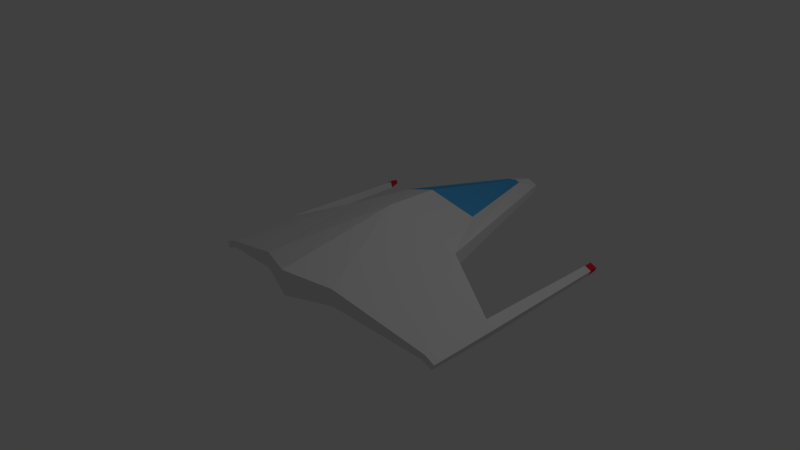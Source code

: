 # Source: Starfighter.blend  (saved by Blender 2.78.0; exported with 4.5.12 LTS)
import bpy
from mathutils import Matrix  # noqa: F401  (used for matrix-valued properties, if any)

bpy.ops.wm.read_factory_settings(use_empty=True)
scene = bpy.context.scene
scene.name = 'Scene'

# ---- collections
col_collection_1 = bpy.data.collections.new('Collection 1'); scene.collection.children.link(col_collection_1)

# ---- materials (node trees are filled in below, after node groups)
mat_hull = bpy.data.materials.new('Hull')
mat_hull.alpha_threshold = 0.0
mat_hull.use_transparent_shadow = False
mat_hull.roughness = 0.5
mat_hull.line_color = (0.0, 0.0, 0.0, 1.0)
mat_glass = bpy.data.materials.new('Glass')
mat_glass.alpha_threshold = 0.0
mat_glass.use_transparent_shadow = False
mat_glass.diffuse_color = (0.08019, 0.4131, 0.8, 1.0)
mat_glass.roughness = 0.5
mat_laser = bpy.data.materials.new('Laser')
mat_laser.alpha_threshold = 0.0
mat_laser.use_transparent_shadow = False
mat_laser.diffuse_color = (0.8, 0.01923, 0.05431, 1.0)
mat_laser.roughness = 0.5

# ---- material node trees

# ---- world
world_world = bpy.data.worlds.new('World'); scene.world = world_world
world_world.color = (0.05088, 0.05088, 0.05088)
world_world.use_sun_shadow = False
world_world.sun_shadow_jitter_overblur = 0.0
world_world.cycles.sampling_method = 'MANUAL'

# ---- cameras
cam_camera = bpy.data.cameras.new('Camera')
cam_camera.clip_end = 100.0
cam_camera.lens = 35.0
cam_camera.sensor_width = 32.0
cam_camera.sensor_height = 18.0
cam_camera.ortho_scale = 7.314
cam_camera.dof.focus_distance = 0.0
cam_camera.dof.aperture_fstop = 128.0

# ---- lights
light_lamp = bpy.data.lights.new('Lamp', 'POINT')
light_lamp.transmission_factor = 0.0
light_lamp.cutoff_distance = 30.0
light_lamp.energy = 100.0
light_lamp.shadow_buffer_clip_start = 1.001
light_lamp.shadow_soft_size = 0.1
light_lamp.shadow_maximum_resolution = 0.006
light_lamp.use_absolute_resolution = True

# ---- meshes
me_cube = bpy.data.meshes.new('Cube')
me_cube.from_pydata([(0.0, 2.902, -0.1723), (0.0, -1.362, -0.2914), (-0.6248, -1.12, -0.1952), (-0.6112, 1.278, -0.3174), (0.0, 3.217, 0.06155), (0.0, -1.35, 0.06155), (-0.6248, -1.12, 0.03492), (-1.0, 0.544, 0.02162), (-1.869, -0.8424, 0.2165), (-1.883, 0.1538, 0.1833), (-1.83, -0.8424, 0.3027), (-1.83, 0.1538, 0.3027), (0.0, 1.139, -0.55), (-2.014, -0.8424, 0.2815), (-2.029, 0.1399, 0.2484), (-1.976, -0.8424, 0.3677), (-1.976, 0.1399, 0.3677), (-1.867, 2.101, 0.2204), (-1.83, 2.101, 0.3027), (-1.965, 2.101, 0.2641), (-1.928, 2.101, 0.3463), (-0.0982, 2.855, -0.1731), (-0.1725, 3.181, 0.0213), (-0.1725, 3.181, -0.05847), (-1.0, 0.544, -0.1952), (0.003318, 3.217, -0.09857), (0.0, 0.3673, -0.5749), (-1.867, 2.23, 0.2204), (-1.844, 2.23, 0.2708), (-1.965, 2.23, 0.2641), (-1.942, 2.23, 0.3145), (0.0, 0.5365, 0.2639)], [], [(26, 1, 2, 24), (31, 7, 6, 5), (25, 4, 31, 5, 1, 26), (1, 5, 6, 2), (7, 24, 9, 11), (22, 23, 24, 7), (16, 11, 18, 20), (24, 2, 8, 9), (2, 6, 10, 8), (6, 7, 11, 10), (0, 12, 3, 21), (13, 15, 16, 14), (9, 8, 13, 14), (10, 11, 16, 15), (8, 10, 15, 13), (17, 19, 29, 27), (11, 9, 17, 18), (9, 14, 19, 17), (14, 16, 20, 19), (4, 25, 23, 22), (21, 3, 24, 23), (12, 0, 25, 26), (3, 12, 26, 24), (0, 21, 23, 25), (28, 27, 29, 30), (18, 17, 27, 28), (20, 18, 28, 30), (19, 20, 30, 29), (4, 22, 7, 31)])
me_cube.polygons.foreach_set('material_index', [0, 0, 0, 0, 0, 0, 0, 0, 0, 0, 1, 0, 0, 0, 0, 2, 0, 0, 0, 0, 0, 0, 0, 0, 2, 2, 0, 2, 0])
me_cube.materials.append(mat_hull)
me_cube.materials.append(mat_glass)
me_cube.materials.append(mat_laser)
me_cube.use_remesh_preserve_volume = False
me_cube.use_remesh_preserve_attributes = False
me_cube.use_mirror_vertex_groups = False
me_cube.update()

# ---- objects
ob_cube = bpy.data.objects.new('Cube', me_cube)
ob_lamp = bpy.data.objects.new('Lamp', light_lamp)
ob_camera = bpy.data.objects.new('Camera', cam_camera)

# ---- transforms, parenting, visibility, modifiers, constraints
ob_cube.location = (0.0, 0.0, 0.0)
ob_cube.rotation_euler = (-0.0, 3.142, -0.0)
ob_cube.lock_rotations_4d = False
ob_cube.empty_display_type = 'ARROWS'
ob_cube.lineart.crease_threshold = 0.0
_m = ob_cube.modifiers.new('Mirror', 'MIRROR')
_m.use_clip = True
_m.use_mirror_vertex_groups = False
_m.use_mirror_u = True
_m.use_mirror_v = True
_m.merge_threshold = 0.05
ob_lamp.location = (4.076, 1.005, 5.904)
ob_lamp.rotation_euler = (0.6503, 0.05522, 1.866)
ob_lamp.lock_rotations_4d = False
ob_lamp.empty_display_type = 'ARROWS'
ob_lamp.color = (0.0, 0.0, 0.0, 0.0)
ob_lamp.lineart.crease_threshold = 0.0
ob_camera.location = (7.481, -6.508, 5.344)
ob_camera.rotation_euler = (1.109, 0.0, 0.8149)
ob_camera.lock_rotations_4d = False
ob_camera.empty_display_type = 'ARROWS'
ob_camera.color = (0.0, 0.0, 0.0, 0.0)
ob_camera.display_type = 'WIRE'
ob_camera.lineart.crease_threshold = 0.0

# ---- collection membership
col_collection_1.objects.link(ob_cube)
col_collection_1.objects.link(ob_lamp)
col_collection_1.objects.link(ob_camera)

# ---- scene / render settings (as saved in the file)
scene.camera = ob_camera
scene.frame_start = 1; scene.frame_end = 250; scene.frame_set(1)
scene.render.engine = 'BLENDER_EEVEE_NEXT'
scene.render.resolution_percentage = 50
scene.render.dither_intensity = 0.0
scene.cycles.use_denoising = False
scene.cycles.samples = 128
scene.cycles.sampling_pattern = 'TABULATED_SOBOL'
scene.cycles.light_sampling_threshold = 0.0
scene.cycles.use_adaptive_sampling = False
scene.cycles.use_light_tree = False
scene.cycles.blur_glossy = 0.0
scene.cycles.sample_clamp_indirect = 0.0
scene.view_settings.view_transform = 'Standard'
bpy.context.view_layer.update()
